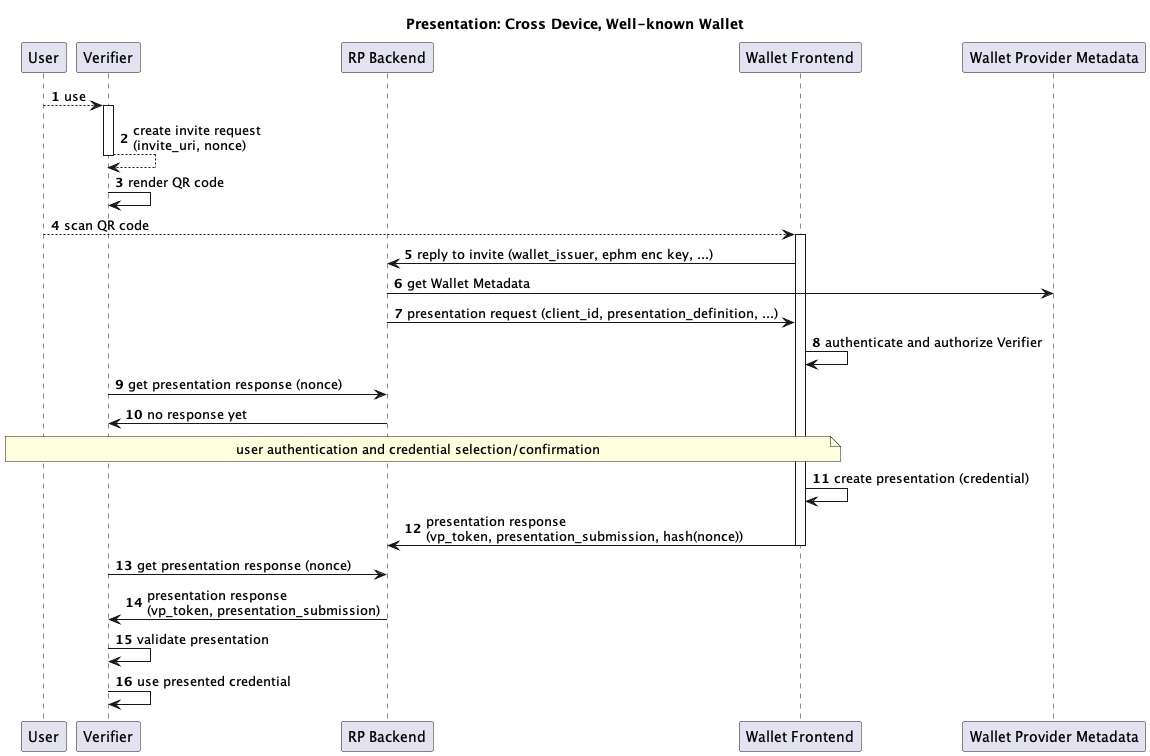

The diagram above was rendered by PlantUML. Its source (embedded in the PNG):
@startuml

autonumber

title "Presentation: Cross Device, Well-known Wallet"

participant User as u

participant "Verifier" as r

participant "RP Backend" as rb

participant "Wallet Frontend" as w

participant "Wallet Provider Metadata" as b

u --> r : use
activate r

r --> r: create invite request\n(invite_uri, nonce)
deactivate r
r -> r: render QR code 

u --> w: scan QR code 
activate w
w -> rb: reply to invite (wallet_issuer, ephm enc key, ...)
rb -> b: get Wallet Metadata
rb -> w: presentation request (client_id, presentation_definition, ...) 

w -> w: authenticate and authorize Verifier

r -> rb : get presentation response (nonce)
rb -> r : no response yet

note over u, w: user authentication and credential selection/confirmation

w -> w: create presentation (credential)
w -> rb: presentation response \n(vp_token, presentation_submission, hash(nonce))
deactivate w
r -> rb: get presentation response (nonce)
rb -> r: presentation response \n(vp_token, presentation_submission)
r -> r: validate presentation
r -> r: use presented credential 
@enduml